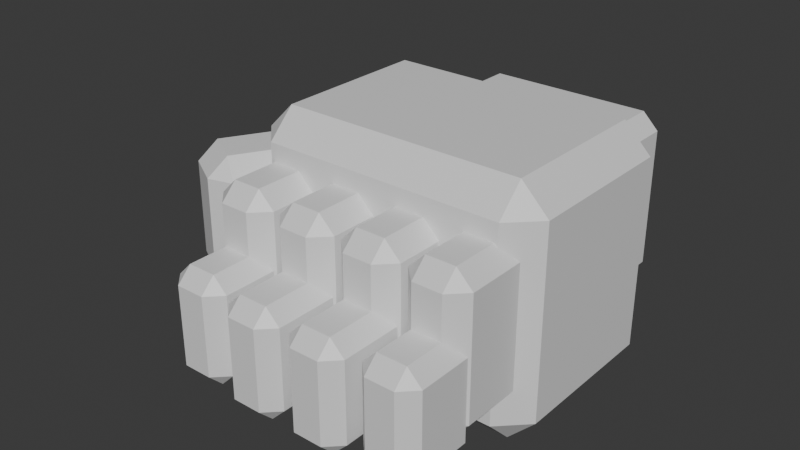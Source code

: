 # Source: StudentHand.blend  (saved by Blender 5.2.45; exported with 4.5.12 LTS)
import bpy
from mathutils import Matrix  # noqa: F401  (used for matrix-valued properties, if any)

bpy.ops.wm.read_factory_settings(use_empty=True)
scene = bpy.context.scene
scene.name = 'Scene'

# ---- collections
col_collection = bpy.data.collections.new('Collection'); scene.collection.children.link(col_collection)

# ---- materials (node trees are filled in below, after node groups)
mat_skin = bpy.data.materials.new('Skin')
mat_skin.diffuse_color = (0.57, 0.34, 0.24, 1.0)

# ---- material node trees
mat_skin.use_nodes = True; mat_skin.node_tree.nodes.clear()
_N = mat_skin.node_tree.nodes; _L = mat_skin.node_tree.links
n0 = _N.new('ShaderNodeBsdfPrincipled'); n0.name = 'Principled BSDF'; n0.location = (-200, 100)
n0.inputs[10].default_value = 0.005
n1 = _N.new('ShaderNodeOutputMaterial'); n1.name = 'Material Output'; n1.location = (200, 100)
_L.new(n0.outputs[0], n1.inputs[0])
n1.is_active_output = True

# ---- world
world_world = bpy.data.worlds.new('World'); scene.world = world_world
world_world.use_nodes = True; world_world.node_tree.nodes.clear()
_N = world_world.node_tree.nodes; _L = world_world.node_tree.links
n0 = _N.new('ShaderNodeOutputWorld'); n0.name = 'World Output'; n0.location = (200, 100)
n1 = _N.new('ShaderNodeBackground'); n1.name = 'Background'; n1.location = (-200, 100)
n1.inputs[0].default_value = (0.05088, 0.05088, 0.05088, 1.0)
_L.new(n1.outputs[0], n0.inputs[0])
n0.is_active_output = True
world_world.color = (0.05088, 0.05088, 0.05088)
world_world.sun_shadow_jitter_overblur = 0.0

# ---- meshes
me_cube_195 = bpy.data.meshes.new('Cube.195')
me_cube_195.from_pydata([(-0.335, -0.215, -0.335), (-0.335, -0.29, -0.26), (-0.41, -0.215, -0.26), (-0.335, -0.29, 0.26), (-0.335, -0.215, 0.335), (-0.41, -0.215, 0.26), (-0.335, 0.215, -0.335), (-0.41, 0.215, -0.26), (-0.335, 0.29, -0.26), (-0.335, 0.215, 0.335), (-0.335, 0.29, 0.26), (-0.41, 0.215, 0.26), (0.335, -0.215, -0.335), (0.41, -0.215, -0.26), (0.335, -0.29, -0.26), (0.335, -0.215, 0.335), (0.335, -0.29, 0.26), (0.41, -0.215, 0.26), (0.335, 0.215, -0.335), (0.335, 0.29, -0.26), (0.41, 0.215, -0.26), (0.335, 0.215, 0.335), (0.41, 0.215, 0.26), (0.335, 0.29, 0.26)], [], [(0, 1, 2), (3, 4, 5), (6, 7, 8), (9, 10, 11), (12, 13, 14), (15, 16, 17), (18, 19, 20), (21, 22, 23), (6, 0, 2, 7), (1, 3, 5, 2), (4, 9, 11, 5), (10, 8, 7, 11), (18, 6, 8, 19), (9, 21, 23, 10), (22, 20, 19, 23), (12, 18, 20, 13), (21, 15, 17, 22), (16, 14, 13, 17), (0, 12, 14, 1), (15, 4, 3, 16), (6, 18, 12, 0), (2, 5, 11, 7), (14, 16, 3, 1), (21, 9, 4, 15), (8, 10, 23, 19), (20, 22, 17, 13)])
_uv = me_cube_195.uv_layers.new(name='UVMap')
_uv.uv.foreach_set('vector', [0.1479, 0.7177, 0.1479, 0.75, 0.125, 0.7177, 0.597, 0.0, 0.625, 0.03233, 0.597, 0.03233, 0.1479, 0.5323, 0.125, 0.5323, 0.1479, 0.5, 0.625, 0.2361, 0.597, 0.2671, 0.597, 0.2177, 0.3521, 0.7177, 0.396, 0.7177, 0.3776, 0.7614, 0.6364, 0.7453, 0.597, 0.7729, 0.597, 0.7258, 0.3521, 0.5323, 0.3776, 0.4886, 0.396, 0.5323, 0.6364, 0.5047, 0.597, 0.5242, 0.597, 0.4771, 0.1479, 0.5323, 0.1479, 0.7177, 0.125, 0.7177, 0.125, 0.5323, 0.403, 0.0, 0.597, 0.0, 0.597, 0.03233, 0.403, 0.03233, 0.625, 0.03233, 0.625, 0.2361, 0.597, 0.2177, 0.597, 0.03233, 0.597, 0.2671, 0.403, 0.2729, 0.403, 0.2177, 0.597, 0.2177, 0.3521, 0.5323, 0.1479, 0.5323, 0.1479, 0.5, 0.3776, 0.4886, 0.625, 0.2361, 0.6364, 0.5047, 0.597, 0.4771, 0.597, 0.2671, 0.597, 0.5242, 0.396, 0.5323, 0.3776, 0.4886, 0.597, 0.4771, 0.3521, 0.7177, 0.3521, 0.5323, 0.396, 0.5323, 0.396, 0.7177, 0.6364, 0.5047, 0.6364, 0.7453, 0.597, 0.7258, 0.597, 0.5242, 0.597, 0.7729, 0.3776, 0.7614, 0.396, 0.7177, 0.597, 0.7258, 0.1479, 0.7177, 0.3521, 0.7177, 0.3776, 0.7614, 0.1479, 0.75, 0.6364, 0.7453, 0.625, 0.9771, 0.597, 0.9771, 0.597, 0.7729, 0.1479, 0.5323, 0.3521, 0.5323, 0.3521, 0.7177, 0.1479, 0.7177, 0.403, 0.03233, 0.597, 0.03233, 0.597, 0.2177, 0.403, 0.2177, 0.3776, 0.7614, 0.597, 0.7729, 0.597, 0.9771, 0.403, 0.9771, 0.6364, 0.5047, 0.8521, 0.5323, 0.8521, 0.7177, 0.6364, 0.7453, 0.403, 0.2729, 0.597, 0.2671, 0.597, 0.4771, 0.3776, 0.4886, 0.396, 0.5323, 0.597, 0.5242, 0.597, 0.7258, 0.396, 0.7177])
me_cube_195.materials.append(mat_skin)
me_cube_195.update()
me_cube_196 = bpy.data.meshes.new('Cube.196')
me_cube_196.from_pydata([(-0.23, -0.115, -0.24), (-0.23, -0.16, -0.195), (-0.275, -0.115, -0.195), (-0.23, -0.16, 0.195), (-0.23, -0.115, 0.24), (-0.275, -0.115, 0.195), (-0.23, 0.115, -0.24), (-0.275, 0.115, -0.195), (-0.23, 0.16, -0.195), (-0.23, 0.115, 0.24), (-0.23, 0.16, 0.195), (-0.275, 0.115, 0.195), (0.23, -0.115, -0.24), (0.275, -0.115, -0.195), (0.23, -0.16, -0.195), (0.23, -0.115, 0.24), (0.23, -0.16, 0.195), (0.275, -0.115, 0.195), (0.23, 0.115, -0.24), (0.23, 0.16, -0.195), (0.275, 0.115, -0.195), (0.23, 0.115, 0.24), (0.275, 0.115, 0.195), (0.23, 0.16, 0.195)], [], [(0, 1, 2), (3, 4, 5), (6, 7, 8), (9, 10, 11), (12, 13, 14), (15, 16, 17), (18, 19, 20), (21, 22, 23), (6, 0, 2, 7), (1, 3, 5, 2), (4, 9, 11, 5), (10, 8, 7, 11), (18, 6, 8, 19), (9, 21, 23, 10), (22, 20, 19, 23), (12, 18, 20, 13), (21, 15, 17, 22), (16, 14, 13, 17), (0, 12, 14, 1), (15, 4, 3, 16), (6, 18, 12, 0), (2, 5, 11, 7), (14, 16, 3, 1), (21, 9, 4, 15), (8, 10, 23, 19), (20, 22, 17, 13)])
_uv = me_cube_196.uv_layers.new(name='UVMap')
_uv.uv.foreach_set('vector', [0.1455, 0.7148, 0.1455, 0.75, 0.125, 0.7148, 0.6016, 0.0, 0.625, 0.03516, 0.6016, 0.03516, 0.1455, 0.5352, 0.125, 0.5352, 0.1455, 0.5, 0.625, 0.2334, 0.6016, 0.2653, 0.6016, 0.2148, 0.3545, 0.7148, 0.3926, 0.7148, 0.3765, 0.7602, 0.6352, 0.7426, 0.6016, 0.7705, 0.6016, 0.7236, 0.3545, 0.5352, 0.3765, 0.4898, 0.3926, 0.5352, 0.6352, 0.5074, 0.6016, 0.5264, 0.6016, 0.4795, 0.1455, 0.5352, 0.1455, 0.7148, 0.125, 0.7148, 0.125, 0.5352, 0.3984, 0.0, 0.6016, 0.0, 0.6016, 0.03516, 0.3984, 0.03516, 0.625, 0.03516, 0.625, 0.2334, 0.6016, 0.2148, 0.6016, 0.03516, 0.6016, 0.2653, 0.3984, 0.2705, 0.3984, 0.2148, 0.6016, 0.2148, 0.3545, 0.5352, 0.1455, 0.5352, 0.1455, 0.5, 0.3765, 0.4898, 0.625, 0.2334, 0.6352, 0.5074, 0.6016, 0.4795, 0.6016, 0.2653, 0.6016, 0.5264, 0.3926, 0.5352, 0.3765, 0.4898, 0.6016, 0.4795, 0.3545, 0.7148, 0.3545, 0.5352, 0.3926, 0.5352, 0.3926, 0.7148, 0.6352, 0.5074, 0.6352, 0.7426, 0.6016, 0.7236, 0.6016, 0.5264, 0.6016, 0.7705, 0.3765, 0.7602, 0.3926, 0.7148, 0.6016, 0.7236, 0.1455, 0.7148, 0.3545, 0.7148, 0.3765, 0.7602, 0.1455, 0.75, 0.6352, 0.7426, 0.625, 0.9795, 0.6016, 0.9795, 0.6016, 0.7705, 0.1455, 0.5352, 0.3545, 0.5352, 0.3545, 0.7148, 0.1455, 0.7148, 0.3984, 0.03516, 0.6016, 0.03516, 0.6016, 0.2148, 0.3984, 0.2148, 0.3765, 0.7602, 0.6016, 0.7705, 0.6016, 0.9795, 0.3984, 0.9795, 0.6352, 0.5074, 0.8545, 0.5352, 0.8545, 0.7148, 0.6352, 0.7426, 0.3984, 0.2705, 0.6016, 0.2653, 0.6016, 0.4795, 0.3765, 0.4898, 0.3926, 0.5352, 0.6016, 0.5264, 0.6016, 0.7236, 0.3926, 0.7148])
me_cube_196.materials.append(mat_skin)
me_cube_196.update()
me_cube_197 = bpy.data.meshes.new('Cube.197')
me_cube_197.from_pydata([(-0.04, -0.1, -0.21), (-0.04, -0.145, -0.165), (-0.085, -0.1, -0.165), (-0.04, -0.145, 0.165), (-0.04, -0.1, 0.21), (-0.085, -0.1, 0.165), (-0.04, 0.1, -0.21), (-0.085, 0.1, -0.165), (-0.04, 0.145, -0.165), (-0.04, 0.1, 0.21), (-0.04, 0.145, 0.165), (-0.085, 0.1, 0.165), (0.04, -0.1, -0.21), (0.085, -0.1, -0.165), (0.04, -0.145, -0.165), (0.04, -0.1, 0.21), (0.04, -0.145, 0.165), (0.085, -0.1, 0.165), (0.04, 0.1, -0.21), (0.04, 0.145, -0.165), (0.085, 0.1, -0.165), (0.04, 0.1, 0.21), (0.085, 0.1, 0.165), (0.04, 0.145, 0.165)], [], [(0, 1, 2), (3, 4, 5), (6, 7, 8), (9, 10, 11), (12, 13, 14), (15, 16, 17), (18, 19, 20), (21, 22, 23), (6, 0, 2, 7), (1, 3, 5, 2), (4, 9, 11, 5), (10, 8, 7, 11), (18, 6, 8, 19), (9, 21, 23, 10), (22, 20, 19, 23), (12, 18, 20, 13), (21, 15, 17, 22), (16, 14, 13, 17), (0, 12, 14, 1), (15, 4, 3, 16), (6, 18, 12, 0), (2, 5, 11, 7), (14, 16, 3, 1), (21, 9, 4, 15), (8, 10, 23, 19), (20, 22, 17, 13)])
_uv = me_cube_197.uv_layers.new(name='UVMap')
_uv.uv.foreach_set('vector', [0.1912, 0.7112, 0.1912, 0.75, 0.125, 0.7112, 0.5982, 0.0, 0.625, 0.03879, 0.5982, 0.03879, 0.1912, 0.5388, 0.125, 0.5388, 0.1912, 0.5, 0.625, 0.2462, 0.5982, 0.2996, 0.5982, 0.2112, 0.3088, 0.7112, 0.3951, 0.7112, 0.3553, 0.7831, 0.6581, 0.7637, 0.5982, 0.8162, 0.5982, 0.7209, 0.3088, 0.5388, 0.3553, 0.4669, 0.3951, 0.5388, 0.6581, 0.4863, 0.5982, 0.5291, 0.5982, 0.4338, 0.1912, 0.5388, 0.1912, 0.7112, 0.125, 0.7112, 0.125, 0.5388, 0.4018, 0.0, 0.5982, 0.0, 0.5982, 0.03879, 0.4018, 0.03879, 0.625, 0.03879, 0.625, 0.2462, 0.5982, 0.2112, 0.5982, 0.03879, 0.5982, 0.2996, 0.4018, 0.3162, 0.4018, 0.2112, 0.5982, 0.2112, 0.3088, 0.5388, 0.1912, 0.5388, 0.1912, 0.5, 0.3553, 0.4669, 0.625, 0.2462, 0.6581, 0.4863, 0.5982, 0.4338, 0.5982, 0.2996, 0.5982, 0.5291, 0.3951, 0.5388, 0.3553, 0.4669, 0.5982, 0.4338, 0.3088, 0.7112, 0.3088, 0.5388, 0.3951, 0.5388, 0.3951, 0.7112, 0.6581, 0.4863, 0.6581, 0.7637, 0.5982, 0.7209, 0.5982, 0.5291, 0.5982, 0.8162, 0.3553, 0.7831, 0.3951, 0.7112, 0.5982, 0.7209, 0.1912, 0.7112, 0.3088, 0.7112, 0.3553, 0.7831, 0.1912, 0.75, 0.6581, 0.7637, 0.625, 0.9338, 0.5982, 0.9338, 0.5982, 0.8162, 0.1912, 0.5388, 0.3088, 0.5388, 0.3088, 0.7112, 0.1912, 0.7112, 0.4018, 0.03879, 0.5982, 0.03879, 0.5982, 0.2112, 0.4018, 0.2112, 0.3553, 0.7831, 0.5982, 0.8162, 0.5982, 0.9338, 0.4018, 0.9338, 0.6581, 0.4863, 0.8088, 0.5388, 0.8088, 0.7112, 0.6581, 0.7637, 0.4018, 0.3162, 0.5982, 0.2996, 0.5982, 0.4338, 0.3553, 0.4669, 0.3951, 0.5388, 0.5982, 0.5291, 0.5982, 0.7209, 0.3951, 0.7112])
me_cube_197.materials.append(mat_skin)
me_cube_197.update()
me_cube_198 = bpy.data.meshes.new('Cube.198')
me_cube_198.from_pydata([(-0.04, -0.075, -0.15), (-0.04, -0.115, -0.11), (-0.08, -0.075, -0.11), (-0.04, -0.115, 0.11), (-0.04, -0.075, 0.15), (-0.08, -0.075, 0.11), (-0.04, 0.075, -0.15), (-0.08, 0.075, -0.11), (-0.04, 0.115, -0.11), (-0.04, 0.075, 0.15), (-0.04, 0.115, 0.11), (-0.08, 0.075, 0.11), (0.04, -0.075, -0.15), (0.08, -0.075, -0.11), (0.04, -0.115, -0.11), (0.04, -0.075, 0.15), (0.04, -0.115, 0.11), (0.08, -0.075, 0.11), (0.04, 0.075, -0.15), (0.04, 0.115, -0.11), (0.08, 0.075, -0.11), (0.04, 0.075, 0.15), (0.08, 0.075, 0.11), (0.04, 0.115, 0.11)], [], [(0, 1, 2), (3, 4, 5), (6, 7, 8), (9, 10, 11), (12, 13, 14), (15, 16, 17), (18, 19, 20), (21, 22, 23), (6, 0, 2, 7), (1, 3, 5, 2), (4, 9, 11, 5), (10, 8, 7, 11), (18, 6, 8, 19), (9, 21, 23, 10), (22, 20, 19, 23), (12, 18, 20, 13), (21, 15, 17, 22), (16, 14, 13, 17), (0, 12, 14, 1), (15, 4, 3, 16), (6, 18, 12, 0), (2, 5, 11, 7), (14, 16, 3, 1), (21, 9, 4, 15), (8, 10, 23, 19), (20, 22, 17, 13)])
_uv = me_cube_198.uv_layers.new(name='UVMap')
_uv.uv.foreach_set('vector', [0.1875, 0.7065, 0.1875, 0.75, 0.125, 0.7065, 0.5917, 0.0, 0.625, 0.04348, 0.5917, 0.04348, 0.1875, 0.5435, 0.125, 0.5435, 0.1875, 0.5, 0.625, 0.2418, 0.5917, 0.2969, 0.5917, 0.2065, 0.3125, 0.7065, 0.4, 0.7065, 0.3604, 0.7812, 0.6562, 0.7595, 0.5917, 0.8125, 0.5917, 0.7174, 0.3125, 0.5435, 0.3604, 0.4688, 0.4, 0.5435, 0.6562, 0.4905, 0.5917, 0.5326, 0.5917, 0.4375, 0.1875, 0.5435, 0.1875, 0.7065, 0.125, 0.7065, 0.125, 0.5435, 0.4083, 0.0, 0.5917, 0.0, 0.5917, 0.04348, 0.4083, 0.04348, 0.625, 0.04348, 0.625, 0.2418, 0.5917, 0.2065, 0.5917, 0.04348, 0.5917, 0.2969, 0.4083, 0.3125, 0.4083, 0.2065, 0.5917, 0.2065, 0.3125, 0.5435, 0.1875, 0.5435, 0.1875, 0.5, 0.3604, 0.4688, 0.625, 0.2418, 0.6562, 0.4905, 0.5917, 0.4375, 0.5917, 0.2969, 0.5917, 0.5326, 0.4, 0.5435, 0.3604, 0.4688, 0.5917, 0.4375, 0.3125, 0.7065, 0.3125, 0.5435, 0.4, 0.5435, 0.4, 0.7065, 0.6562, 0.4905, 0.6562, 0.7595, 0.5917, 0.7174, 0.5917, 0.5326, 0.5917, 0.8125, 0.3604, 0.7812, 0.4, 0.7065, 0.5917, 0.7174, 0.1875, 0.7065, 0.3125, 0.7065, 0.3604, 0.7812, 0.1875, 0.75, 0.6562, 0.7595, 0.625, 0.9375, 0.5917, 0.9375, 0.5917, 0.8125, 0.1875, 0.5435, 0.3125, 0.5435, 0.3125, 0.7065, 0.1875, 0.7065, 0.4083, 0.04348, 0.5917, 0.04348, 0.5917, 0.2065, 0.4083, 0.2065, 0.3604, 0.7812, 0.5917, 0.8125, 0.5917, 0.9375, 0.4083, 0.9375, 0.6562, 0.4905, 0.8125, 0.5435, 0.8125, 0.7065, 0.6562, 0.7595, 0.4083, 0.3125, 0.5917, 0.2969, 0.5917, 0.4375, 0.3604, 0.4688, 0.4, 0.5435, 0.5917, 0.5326, 0.5917, 0.7174, 0.4, 0.7065])
me_cube_198.materials.append(mat_skin)
me_cube_198.update()
me_cube_199 = bpy.data.meshes.new('Cube.199')
me_cube_199.from_pydata([(-0.04, -0.1, -0.21), (-0.04, -0.145, -0.165), (-0.085, -0.1, -0.165), (-0.04, -0.145, 0.165), (-0.04, -0.1, 0.21), (-0.085, -0.1, 0.165), (-0.04, 0.1, -0.21), (-0.085, 0.1, -0.165), (-0.04, 0.145, -0.165), (-0.04, 0.1, 0.21), (-0.04, 0.145, 0.165), (-0.085, 0.1, 0.165), (0.04, -0.1, -0.21), (0.085, -0.1, -0.165), (0.04, -0.145, -0.165), (0.04, -0.1, 0.21), (0.04, -0.145, 0.165), (0.085, -0.1, 0.165), (0.04, 0.1, -0.21), (0.04, 0.145, -0.165), (0.085, 0.1, -0.165), (0.04, 0.1, 0.21), (0.085, 0.1, 0.165), (0.04, 0.145, 0.165)], [], [(0, 1, 2), (3, 4, 5), (6, 7, 8), (9, 10, 11), (12, 13, 14), (15, 16, 17), (18, 19, 20), (21, 22, 23), (6, 0, 2, 7), (1, 3, 5, 2), (4, 9, 11, 5), (10, 8, 7, 11), (18, 6, 8, 19), (9, 21, 23, 10), (22, 20, 19, 23), (12, 18, 20, 13), (21, 15, 17, 22), (16, 14, 13, 17), (0, 12, 14, 1), (15, 4, 3, 16), (6, 18, 12, 0), (2, 5, 11, 7), (14, 16, 3, 1), (21, 9, 4, 15), (8, 10, 23, 19), (20, 22, 17, 13)])
_uv = me_cube_199.uv_layers.new(name='UVMap')
_uv.uv.foreach_set('vector', [0.1912, 0.7112, 0.1912, 0.75, 0.125, 0.7112, 0.5982, 0.0, 0.625, 0.03879, 0.5982, 0.03879, 0.1912, 0.5388, 0.125, 0.5388, 0.1912, 0.5, 0.625, 0.2462, 0.5982, 0.2996, 0.5982, 0.2112, 0.3088, 0.7112, 0.3951, 0.7112, 0.3553, 0.7831, 0.6581, 0.7637, 0.5982, 0.8162, 0.5982, 0.7209, 0.3088, 0.5388, 0.3553, 0.4669, 0.3951, 0.5388, 0.6581, 0.4863, 0.5982, 0.5291, 0.5982, 0.4338, 0.1912, 0.5388, 0.1912, 0.7112, 0.125, 0.7112, 0.125, 0.5388, 0.4018, 0.0, 0.5982, 0.0, 0.5982, 0.03879, 0.4018, 0.03879, 0.625, 0.03879, 0.625, 0.2462, 0.5982, 0.2112, 0.5982, 0.03879, 0.5982, 0.2996, 0.4018, 0.3162, 0.4018, 0.2112, 0.5982, 0.2112, 0.3088, 0.5388, 0.1912, 0.5388, 0.1912, 0.5, 0.3553, 0.4669, 0.625, 0.2462, 0.6581, 0.4863, 0.5982, 0.4338, 0.5982, 0.2996, 0.5982, 0.5291, 0.3951, 0.5388, 0.3553, 0.4669, 0.5982, 0.4338, 0.3088, 0.7112, 0.3088, 0.5388, 0.3951, 0.5388, 0.3951, 0.7112, 0.6581, 0.4863, 0.6581, 0.7637, 0.5982, 0.7209, 0.5982, 0.5291, 0.5982, 0.8162, 0.3553, 0.7831, 0.3951, 0.7112, 0.5982, 0.7209, 0.1912, 0.7112, 0.3088, 0.7112, 0.3553, 0.7831, 0.1912, 0.75, 0.6581, 0.7637, 0.625, 0.9338, 0.5982, 0.9338, 0.5982, 0.8162, 0.1912, 0.5388, 0.3088, 0.5388, 0.3088, 0.7112, 0.1912, 0.7112, 0.4018, 0.03879, 0.5982, 0.03879, 0.5982, 0.2112, 0.4018, 0.2112, 0.3553, 0.7831, 0.5982, 0.8162, 0.5982, 0.9338, 0.4018, 0.9338, 0.6581, 0.4863, 0.8088, 0.5388, 0.8088, 0.7112, 0.6581, 0.7637, 0.4018, 0.3162, 0.5982, 0.2996, 0.5982, 0.4338, 0.3553, 0.4669, 0.3951, 0.5388, 0.5982, 0.5291, 0.5982, 0.7209, 0.3951, 0.7112])
me_cube_199.materials.append(mat_skin)
me_cube_199.update()
me_cube_200 = bpy.data.meshes.new('Cube.200')
me_cube_200.from_pydata([(-0.04, -0.095, -0.15), (-0.04, -0.135, -0.11), (-0.08, -0.095, -0.11), (-0.04, -0.135, 0.11), (-0.04, -0.095, 0.15), (-0.08, -0.095, 0.11), (-0.04, 0.095, -0.15), (-0.08, 0.095, -0.11), (-0.04, 0.135, -0.11), (-0.04, 0.095, 0.15), (-0.04, 0.135, 0.11), (-0.08, 0.095, 0.11), (0.04, -0.095, -0.15), (0.08, -0.095, -0.11), (0.04, -0.135, -0.11), (0.04, -0.095, 0.15), (0.04, -0.135, 0.11), (0.08, -0.095, 0.11), (0.04, 0.095, -0.15), (0.04, 0.135, -0.11), (0.08, 0.095, -0.11), (0.04, 0.095, 0.15), (0.08, 0.095, 0.11), (0.04, 0.135, 0.11)], [], [(0, 1, 2), (3, 4, 5), (6, 7, 8), (9, 10, 11), (12, 13, 14), (15, 16, 17), (18, 19, 20), (21, 22, 23), (6, 0, 2, 7), (1, 3, 5, 2), (4, 9, 11, 5), (10, 8, 7, 11), (18, 6, 8, 19), (9, 21, 23, 10), (22, 20, 19, 23), (12, 18, 20, 13), (21, 15, 17, 22), (16, 14, 13, 17), (0, 12, 14, 1), (15, 4, 3, 16), (6, 18, 12, 0), (2, 5, 11, 7), (14, 16, 3, 1), (21, 9, 4, 15), (8, 10, 23, 19), (20, 22, 17, 13)])
_uv = me_cube_200.uv_layers.new(name='UVMap')
_uv.uv.foreach_set('vector', [0.1875, 0.713, 0.1875, 0.75, 0.125, 0.713, 0.5917, 0.0, 0.625, 0.03704, 0.5917, 0.03704, 0.1875, 0.537, 0.125, 0.537, 0.1875, 0.5, 0.625, 0.2461, 0.5917, 0.2969, 0.5917, 0.213, 0.3125, 0.713, 0.4, 0.713, 0.3604, 0.7812, 0.6562, 0.7627, 0.5917, 0.8125, 0.5917, 0.7222, 0.3125, 0.537, 0.3604, 0.4688, 0.4, 0.537, 0.6562, 0.4873, 0.5917, 0.5278, 0.5917, 0.4375, 0.1875, 0.537, 0.1875, 0.713, 0.125, 0.713, 0.125, 0.537, 0.4083, 0.0, 0.5917, 0.0, 0.5917, 0.03704, 0.4083, 0.03704, 0.625, 0.03704, 0.625, 0.2461, 0.5917, 0.213, 0.5917, 0.03704, 0.5917, 0.2969, 0.4083, 0.3125, 0.4083, 0.213, 0.5917, 0.213, 0.3125, 0.537, 0.1875, 0.537, 0.1875, 0.5, 0.3604, 0.4688, 0.625, 0.2461, 0.6562, 0.4873, 0.5917, 0.4375, 0.5917, 0.2969, 0.5917, 0.5278, 0.4, 0.537, 0.3604, 0.4688, 0.5917, 0.4375, 0.3125, 0.713, 0.3125, 0.537, 0.4, 0.537, 0.4, 0.713, 0.6562, 0.4873, 0.6562, 0.7627, 0.5917, 0.7222, 0.5917, 0.5278, 0.5917, 0.8125, 0.3604, 0.7812, 0.4, 0.713, 0.5917, 0.7222, 0.1875, 0.713, 0.3125, 0.713, 0.3604, 0.7812, 0.1875, 0.75, 0.6562, 0.7627, 0.625, 0.9375, 0.5917, 0.9375, 0.5917, 0.8125, 0.1875, 0.537, 0.3125, 0.537, 0.3125, 0.713, 0.1875, 0.713, 0.4083, 0.03704, 0.5917, 0.03704, 0.5917, 0.213, 0.4083, 0.213, 0.3604, 0.7812, 0.5917, 0.8125, 0.5917, 0.9375, 0.4083, 0.9375, 0.6562, 0.4873, 0.8125, 0.537, 0.8125, 0.713, 0.6562, 0.7627, 0.4083, 0.3125, 0.5917, 0.2969, 0.5917, 0.4375, 0.3604, 0.4688, 0.4, 0.537, 0.5917, 0.5278, 0.5917, 0.7222, 0.4, 0.713])
me_cube_200.materials.append(mat_skin)
me_cube_200.update()
me_cube_201 = bpy.data.meshes.new('Cube.201')
me_cube_201.from_pydata([(-0.04, -0.1, -0.21), (-0.04, -0.145, -0.165), (-0.085, -0.1, -0.165), (-0.04, -0.145, 0.165), (-0.04, -0.1, 0.21), (-0.085, -0.1, 0.165), (-0.04, 0.1, -0.21), (-0.085, 0.1, -0.165), (-0.04, 0.145, -0.165), (-0.04, 0.1, 0.21), (-0.04, 0.145, 0.165), (-0.085, 0.1, 0.165), (0.04, -0.1, -0.21), (0.085, -0.1, -0.165), (0.04, -0.145, -0.165), (0.04, -0.1, 0.21), (0.04, -0.145, 0.165), (0.085, -0.1, 0.165), (0.04, 0.1, -0.21), (0.04, 0.145, -0.165), (0.085, 0.1, -0.165), (0.04, 0.1, 0.21), (0.085, 0.1, 0.165), (0.04, 0.145, 0.165)], [], [(0, 1, 2), (3, 4, 5), (6, 7, 8), (9, 10, 11), (12, 13, 14), (15, 16, 17), (18, 19, 20), (21, 22, 23), (6, 0, 2, 7), (1, 3, 5, 2), (4, 9, 11, 5), (10, 8, 7, 11), (18, 6, 8, 19), (9, 21, 23, 10), (22, 20, 19, 23), (12, 18, 20, 13), (21, 15, 17, 22), (16, 14, 13, 17), (0, 12, 14, 1), (15, 4, 3, 16), (6, 18, 12, 0), (2, 5, 11, 7), (14, 16, 3, 1), (21, 9, 4, 15), (8, 10, 23, 19), (20, 22, 17, 13)])
_uv = me_cube_201.uv_layers.new(name='UVMap')
_uv.uv.foreach_set('vector', [0.1912, 0.7112, 0.1912, 0.75, 0.125, 0.7112, 0.5982, 0.0, 0.625, 0.03879, 0.5982, 0.03879, 0.1912, 0.5388, 0.125, 0.5388, 0.1912, 0.5, 0.625, 0.2462, 0.5982, 0.2996, 0.5982, 0.2112, 0.3088, 0.7112, 0.3951, 0.7112, 0.3553, 0.7831, 0.6581, 0.7637, 0.5982, 0.8162, 0.5982, 0.7209, 0.3088, 0.5388, 0.3553, 0.4669, 0.3951, 0.5388, 0.6581, 0.4863, 0.5982, 0.5291, 0.5982, 0.4338, 0.1912, 0.5388, 0.1912, 0.7112, 0.125, 0.7112, 0.125, 0.5388, 0.4018, 0.0, 0.5982, 0.0, 0.5982, 0.03879, 0.4018, 0.03879, 0.625, 0.03879, 0.625, 0.2462, 0.5982, 0.2112, 0.5982, 0.03879, 0.5982, 0.2996, 0.4018, 0.3162, 0.4018, 0.2112, 0.5982, 0.2112, 0.3088, 0.5388, 0.1912, 0.5388, 0.1912, 0.5, 0.3553, 0.4669, 0.625, 0.2462, 0.6581, 0.4863, 0.5982, 0.4338, 0.5982, 0.2996, 0.5982, 0.5291, 0.3951, 0.5388, 0.3553, 0.4669, 0.5982, 0.4338, 0.3088, 0.7112, 0.3088, 0.5388, 0.3951, 0.5388, 0.3951, 0.7112, 0.6581, 0.4863, 0.6581, 0.7637, 0.5982, 0.7209, 0.5982, 0.5291, 0.5982, 0.8162, 0.3553, 0.7831, 0.3951, 0.7112, 0.5982, 0.7209, 0.1912, 0.7112, 0.3088, 0.7112, 0.3553, 0.7831, 0.1912, 0.75, 0.6581, 0.7637, 0.625, 0.9338, 0.5982, 0.9338, 0.5982, 0.8162, 0.1912, 0.5388, 0.3088, 0.5388, 0.3088, 0.7112, 0.1912, 0.7112, 0.4018, 0.03879, 0.5982, 0.03879, 0.5982, 0.2112, 0.4018, 0.2112, 0.3553, 0.7831, 0.5982, 0.8162, 0.5982, 0.9338, 0.4018, 0.9338, 0.6581, 0.4863, 0.8088, 0.5388, 0.8088, 0.7112, 0.6581, 0.7637, 0.4018, 0.3162, 0.5982, 0.2996, 0.5982, 0.4338, 0.3553, 0.4669, 0.3951, 0.5388, 0.5982, 0.5291, 0.5982, 0.7209, 0.3951, 0.7112])
me_cube_201.materials.append(mat_skin)
me_cube_201.update()
me_cube_202 = bpy.data.meshes.new('Cube.202')
me_cube_202.from_pydata([(-0.04, -0.095, -0.15), (-0.04, -0.135, -0.11), (-0.08, -0.095, -0.11), (-0.04, -0.135, 0.11), (-0.04, -0.095, 0.15), (-0.08, -0.095, 0.11), (-0.04, 0.095, -0.15), (-0.08, 0.095, -0.11), (-0.04, 0.135, -0.11), (-0.04, 0.095, 0.15), (-0.04, 0.135, 0.11), (-0.08, 0.095, 0.11), (0.04, -0.095, -0.15), (0.08, -0.095, -0.11), (0.04, -0.135, -0.11), (0.04, -0.095, 0.15), (0.04, -0.135, 0.11), (0.08, -0.095, 0.11), (0.04, 0.095, -0.15), (0.04, 0.135, -0.11), (0.08, 0.095, -0.11), (0.04, 0.095, 0.15), (0.08, 0.095, 0.11), (0.04, 0.135, 0.11)], [], [(0, 1, 2), (3, 4, 5), (6, 7, 8), (9, 10, 11), (12, 13, 14), (15, 16, 17), (18, 19, 20), (21, 22, 23), (6, 0, 2, 7), (1, 3, 5, 2), (4, 9, 11, 5), (10, 8, 7, 11), (18, 6, 8, 19), (9, 21, 23, 10), (22, 20, 19, 23), (12, 18, 20, 13), (21, 15, 17, 22), (16, 14, 13, 17), (0, 12, 14, 1), (15, 4, 3, 16), (6, 18, 12, 0), (2, 5, 11, 7), (14, 16, 3, 1), (21, 9, 4, 15), (8, 10, 23, 19), (20, 22, 17, 13)])
_uv = me_cube_202.uv_layers.new(name='UVMap')
_uv.uv.foreach_set('vector', [0.1875, 0.713, 0.1875, 0.75, 0.125, 0.713, 0.5917, 0.0, 0.625, 0.03704, 0.5917, 0.03704, 0.1875, 0.537, 0.125, 0.537, 0.1875, 0.5, 0.625, 0.2461, 0.5917, 0.2969, 0.5917, 0.213, 0.3125, 0.713, 0.4, 0.713, 0.3604, 0.7812, 0.6562, 0.7627, 0.5917, 0.8125, 0.5917, 0.7222, 0.3125, 0.537, 0.3604, 0.4688, 0.4, 0.537, 0.6562, 0.4873, 0.5917, 0.5278, 0.5917, 0.4375, 0.1875, 0.537, 0.1875, 0.713, 0.125, 0.713, 0.125, 0.537, 0.4083, 0.0, 0.5917, 0.0, 0.5917, 0.03704, 0.4083, 0.03704, 0.625, 0.03704, 0.625, 0.2461, 0.5917, 0.213, 0.5917, 0.03704, 0.5917, 0.2969, 0.4083, 0.3125, 0.4083, 0.213, 0.5917, 0.213, 0.3125, 0.537, 0.1875, 0.537, 0.1875, 0.5, 0.3604, 0.4688, 0.625, 0.2461, 0.6562, 0.4873, 0.5917, 0.4375, 0.5917, 0.2969, 0.5917, 0.5278, 0.4, 0.537, 0.3604, 0.4688, 0.5917, 0.4375, 0.3125, 0.713, 0.3125, 0.537, 0.4, 0.537, 0.4, 0.713, 0.6562, 0.4873, 0.6562, 0.7627, 0.5917, 0.7222, 0.5917, 0.5278, 0.5917, 0.8125, 0.3604, 0.7812, 0.4, 0.713, 0.5917, 0.7222, 0.1875, 0.713, 0.3125, 0.713, 0.3604, 0.7812, 0.1875, 0.75, 0.6562, 0.7627, 0.625, 0.9375, 0.5917, 0.9375, 0.5917, 0.8125, 0.1875, 0.537, 0.3125, 0.537, 0.3125, 0.713, 0.1875, 0.713, 0.4083, 0.03704, 0.5917, 0.03704, 0.5917, 0.213, 0.4083, 0.213, 0.3604, 0.7812, 0.5917, 0.8125, 0.5917, 0.9375, 0.4083, 0.9375, 0.6562, 0.4873, 0.8125, 0.537, 0.8125, 0.713, 0.6562, 0.7627, 0.4083, 0.3125, 0.5917, 0.2969, 0.5917, 0.4375, 0.3604, 0.4688, 0.4, 0.537, 0.5917, 0.5278, 0.5917, 0.7222, 0.4, 0.713])
me_cube_202.materials.append(mat_skin)
me_cube_202.update()
me_cube_203 = bpy.data.meshes.new('Cube.203')
me_cube_203.from_pydata([(-0.04, -0.1, -0.21), (-0.04, -0.145, -0.165), (-0.085, -0.1, -0.165), (-0.04, -0.145, 0.165), (-0.04, -0.1, 0.21), (-0.085, -0.1, 0.165), (-0.04, 0.1, -0.21), (-0.085, 0.1, -0.165), (-0.04, 0.145, -0.165), (-0.04, 0.1, 0.21), (-0.04, 0.145, 0.165), (-0.085, 0.1, 0.165), (0.04, -0.1, -0.21), (0.085, -0.1, -0.165), (0.04, -0.145, -0.165), (0.04, -0.1, 0.21), (0.04, -0.145, 0.165), (0.085, -0.1, 0.165), (0.04, 0.1, -0.21), (0.04, 0.145, -0.165), (0.085, 0.1, -0.165), (0.04, 0.1, 0.21), (0.085, 0.1, 0.165), (0.04, 0.145, 0.165)], [], [(0, 1, 2), (3, 4, 5), (6, 7, 8), (9, 10, 11), (12, 13, 14), (15, 16, 17), (18, 19, 20), (21, 22, 23), (6, 0, 2, 7), (1, 3, 5, 2), (4, 9, 11, 5), (10, 8, 7, 11), (18, 6, 8, 19), (9, 21, 23, 10), (22, 20, 19, 23), (12, 18, 20, 13), (21, 15, 17, 22), (16, 14, 13, 17), (0, 12, 14, 1), (15, 4, 3, 16), (6, 18, 12, 0), (2, 5, 11, 7), (14, 16, 3, 1), (21, 9, 4, 15), (8, 10, 23, 19), (20, 22, 17, 13)])
_uv = me_cube_203.uv_layers.new(name='UVMap')
_uv.uv.foreach_set('vector', [0.1912, 0.7112, 0.1912, 0.75, 0.125, 0.7112, 0.5982, 0.0, 0.625, 0.03879, 0.5982, 0.03879, 0.1912, 0.5388, 0.125, 0.5388, 0.1912, 0.5, 0.625, 0.2462, 0.5982, 0.2996, 0.5982, 0.2112, 0.3088, 0.7112, 0.3951, 0.7112, 0.3553, 0.7831, 0.6581, 0.7637, 0.5982, 0.8162, 0.5982, 0.7209, 0.3088, 0.5388, 0.3553, 0.4669, 0.3951, 0.5388, 0.6581, 0.4863, 0.5982, 0.5291, 0.5982, 0.4338, 0.1912, 0.5388, 0.1912, 0.7112, 0.125, 0.7112, 0.125, 0.5388, 0.4018, 0.0, 0.5982, 0.0, 0.5982, 0.03879, 0.4018, 0.03879, 0.625, 0.03879, 0.625, 0.2462, 0.5982, 0.2112, 0.5982, 0.03879, 0.5982, 0.2996, 0.4018, 0.3162, 0.4018, 0.2112, 0.5982, 0.2112, 0.3088, 0.5388, 0.1912, 0.5388, 0.1912, 0.5, 0.3553, 0.4669, 0.625, 0.2462, 0.6581, 0.4863, 0.5982, 0.4338, 0.5982, 0.2996, 0.5982, 0.5291, 0.3951, 0.5388, 0.3553, 0.4669, 0.5982, 0.4338, 0.3088, 0.7112, 0.3088, 0.5388, 0.3951, 0.5388, 0.3951, 0.7112, 0.6581, 0.4863, 0.6581, 0.7637, 0.5982, 0.7209, 0.5982, 0.5291, 0.5982, 0.8162, 0.3553, 0.7831, 0.3951, 0.7112, 0.5982, 0.7209, 0.1912, 0.7112, 0.3088, 0.7112, 0.3553, 0.7831, 0.1912, 0.75, 0.6581, 0.7637, 0.625, 0.9338, 0.5982, 0.9338, 0.5982, 0.8162, 0.1912, 0.5388, 0.3088, 0.5388, 0.3088, 0.7112, 0.1912, 0.7112, 0.4018, 0.03879, 0.5982, 0.03879, 0.5982, 0.2112, 0.4018, 0.2112, 0.3553, 0.7831, 0.5982, 0.8162, 0.5982, 0.9338, 0.4018, 0.9338, 0.6581, 0.4863, 0.8088, 0.5388, 0.8088, 0.7112, 0.6581, 0.7637, 0.4018, 0.3162, 0.5982, 0.2996, 0.5982, 0.4338, 0.3553, 0.4669, 0.3951, 0.5388, 0.5982, 0.5291, 0.5982, 0.7209, 0.3951, 0.7112])
me_cube_203.materials.append(mat_skin)
me_cube_203.update()
me_cube_204 = bpy.data.meshes.new('Cube.204')
me_cube_204.from_pydata([(-0.04, -0.075, -0.15), (-0.04, -0.115, -0.11), (-0.08, -0.075, -0.11), (-0.04, -0.115, 0.11), (-0.04, -0.075, 0.15), (-0.08, -0.075, 0.11), (-0.04, 0.075, -0.15), (-0.08, 0.075, -0.11), (-0.04, 0.115, -0.11), (-0.04, 0.075, 0.15), (-0.04, 0.115, 0.11), (-0.08, 0.075, 0.11), (0.04, -0.075, -0.15), (0.08, -0.075, -0.11), (0.04, -0.115, -0.11), (0.04, -0.075, 0.15), (0.04, -0.115, 0.11), (0.08, -0.075, 0.11), (0.04, 0.075, -0.15), (0.04, 0.115, -0.11), (0.08, 0.075, -0.11), (0.04, 0.075, 0.15), (0.08, 0.075, 0.11), (0.04, 0.115, 0.11)], [], [(0, 1, 2), (3, 4, 5), (6, 7, 8), (9, 10, 11), (12, 13, 14), (15, 16, 17), (18, 19, 20), (21, 22, 23), (6, 0, 2, 7), (1, 3, 5, 2), (4, 9, 11, 5), (10, 8, 7, 11), (18, 6, 8, 19), (9, 21, 23, 10), (22, 20, 19, 23), (12, 18, 20, 13), (21, 15, 17, 22), (16, 14, 13, 17), (0, 12, 14, 1), (15, 4, 3, 16), (6, 18, 12, 0), (2, 5, 11, 7), (14, 16, 3, 1), (21, 9, 4, 15), (8, 10, 23, 19), (20, 22, 17, 13)])
_uv = me_cube_204.uv_layers.new(name='UVMap')
_uv.uv.foreach_set('vector', [0.1875, 0.7065, 0.1875, 0.75, 0.125, 0.7065, 0.5917, 0.0, 0.625, 0.04348, 0.5917, 0.04348, 0.1875, 0.5435, 0.125, 0.5435, 0.1875, 0.5, 0.625, 0.2418, 0.5917, 0.2969, 0.5917, 0.2065, 0.3125, 0.7065, 0.4, 0.7065, 0.3604, 0.7812, 0.6562, 0.7595, 0.5917, 0.8125, 0.5917, 0.7174, 0.3125, 0.5435, 0.3604, 0.4688, 0.4, 0.5435, 0.6562, 0.4905, 0.5917, 0.5326, 0.5917, 0.4375, 0.1875, 0.5435, 0.1875, 0.7065, 0.125, 0.7065, 0.125, 0.5435, 0.4083, 0.0, 0.5917, 0.0, 0.5917, 0.04348, 0.4083, 0.04348, 0.625, 0.04348, 0.625, 0.2418, 0.5917, 0.2065, 0.5917, 0.04348, 0.5917, 0.2969, 0.4083, 0.3125, 0.4083, 0.2065, 0.5917, 0.2065, 0.3125, 0.5435, 0.1875, 0.5435, 0.1875, 0.5, 0.3604, 0.4688, 0.625, 0.2418, 0.6562, 0.4905, 0.5917, 0.4375, 0.5917, 0.2969, 0.5917, 0.5326, 0.4, 0.5435, 0.3604, 0.4688, 0.5917, 0.4375, 0.3125, 0.7065, 0.3125, 0.5435, 0.4, 0.5435, 0.4, 0.7065, 0.6562, 0.4905, 0.6562, 0.7595, 0.5917, 0.7174, 0.5917, 0.5326, 0.5917, 0.8125, 0.3604, 0.7812, 0.4, 0.7065, 0.5917, 0.7174, 0.1875, 0.7065, 0.3125, 0.7065, 0.3604, 0.7812, 0.1875, 0.75, 0.6562, 0.7595, 0.625, 0.9375, 0.5917, 0.9375, 0.5917, 0.8125, 0.1875, 0.5435, 0.3125, 0.5435, 0.3125, 0.7065, 0.1875, 0.7065, 0.4083, 0.04348, 0.5917, 0.04348, 0.5917, 0.2065, 0.4083, 0.2065, 0.3604, 0.7812, 0.5917, 0.8125, 0.5917, 0.9375, 0.4083, 0.9375, 0.6562, 0.4905, 0.8125, 0.5435, 0.8125, 0.7065, 0.6562, 0.7595, 0.4083, 0.3125, 0.5917, 0.2969, 0.5917, 0.4375, 0.3604, 0.4688, 0.4, 0.5435, 0.5917, 0.5326, 0.5917, 0.7174, 0.4, 0.7065])
me_cube_204.materials.append(mat_skin)
me_cube_204.update()
me_cube_205 = bpy.data.meshes.new('Cube.205')
me_cube_205.from_pydata([(-0.06, -0.17, -0.19), (-0.06, -0.225, -0.135), (-0.115, -0.17, -0.135), (-0.06, -0.225, 0.135), (-0.06, -0.17, 0.19), (-0.115, -0.17, 0.135), (-0.06, 0.17, -0.19), (-0.115, 0.17, -0.135), (-0.06, 0.225, -0.135), (-0.06, 0.17, 0.19), (-0.06, 0.225, 0.135), (-0.115, 0.17, 0.135), (0.06, -0.17, -0.19), (0.115, -0.17, -0.135), (0.06, -0.225, -0.135), (0.06, -0.17, 0.19), (0.06, -0.225, 0.135), (0.115, -0.17, 0.135), (0.06, 0.17, -0.19), (0.06, 0.225, -0.135), (0.115, 0.17, -0.135), (0.06, 0.17, 0.19), (0.115, 0.17, 0.135), (0.06, 0.225, 0.135)], [], [(0, 1, 2), (3, 4, 5), (6, 7, 8), (9, 10, 11), (12, 13, 14), (15, 16, 17), (18, 19, 20), (21, 22, 23), (6, 0, 2, 7), (1, 3, 5, 2), (4, 9, 11, 5), (10, 8, 7, 11), (18, 6, 8, 19), (9, 21, 23, 10), (22, 20, 19, 23), (12, 18, 20, 13), (21, 15, 17, 22), (16, 14, 13, 17), (0, 12, 14, 1), (15, 4, 3, 16), (6, 18, 12, 0), (2, 5, 11, 7), (14, 16, 3, 1), (21, 9, 4, 15), (8, 10, 23, 19), (20, 22, 17, 13)])
_uv = me_cube_205.uv_layers.new(name='UVMap')
_uv.uv.foreach_set('vector', [0.1848, 0.7194, 0.1848, 0.75, 0.125, 0.7194, 0.5888, 0.0, 0.625, 0.03056, 0.5888, 0.03056, 0.1848, 0.5306, 0.125, 0.5306, 0.1848, 0.5, 0.625, 0.2496, 0.5888, 0.2948, 0.5888, 0.2194, 0.3152, 0.7194, 0.4021, 0.7194, 0.3632, 0.7799, 0.6549, 0.7646, 0.5888, 0.8098, 0.5888, 0.7271, 0.3152, 0.5306, 0.3632, 0.4701, 0.4021, 0.5306, 0.6549, 0.4854, 0.5888, 0.5229, 0.5888, 0.4402, 0.1848, 0.5306, 0.1848, 0.7194, 0.125, 0.7194, 0.125, 0.5306, 0.4112, 0.0, 0.5888, 0.0, 0.5888, 0.03056, 0.4112, 0.03056, 0.625, 0.03056, 0.625, 0.2496, 0.5888, 0.2194, 0.5888, 0.03056, 0.5888, 0.2948, 0.4112, 0.3098, 0.4112, 0.2194, 0.5888, 0.2194, 0.3152, 0.5306, 0.1848, 0.5306, 0.1848, 0.5, 0.3632, 0.4701, 0.625, 0.2496, 0.6549, 0.4854, 0.5888, 0.4402, 0.5888, 0.2948, 0.5888, 0.5229, 0.4021, 0.5306, 0.3632, 0.4701, 0.5888, 0.4402, 0.3152, 0.7194, 0.3152, 0.5306, 0.4021, 0.5306, 0.4021, 0.7194, 0.6549, 0.4854, 0.6549, 0.7646, 0.5888, 0.7271, 0.5888, 0.5229, 0.5888, 0.8098, 0.3632, 0.7799, 0.4021, 0.7194, 0.5888, 0.7271, 0.1848, 0.7194, 0.3152, 0.7194, 0.3632, 0.7799, 0.1848, 0.75, 0.6549, 0.7646, 0.625, 0.9402, 0.5888, 0.9402, 0.5888, 0.8098, 0.1848, 0.5306, 0.3152, 0.5306, 0.3152, 0.7194, 0.1848, 0.7194, 0.4112, 0.03056, 0.5888, 0.03056, 0.5888, 0.2194, 0.4112, 0.2194, 0.3632, 0.7799, 0.5888, 0.8098, 0.5888, 0.9402, 0.4112, 0.9402, 0.6549, 0.4854, 0.8152, 0.5306, 0.8152, 0.7194, 0.6549, 0.7646, 0.4112, 0.3098, 0.5888, 0.2948, 0.5888, 0.4402, 0.3632, 0.4701, 0.4021, 0.5306, 0.5888, 0.5229, 0.5888, 0.7271, 0.4021, 0.7194])
me_cube_205.materials.append(mat_skin)
me_cube_205.update()

# ---- objects
ob_palm = bpy.data.objects.new('Palm', me_cube_195)
ob_wrist = bpy.data.objects.new('Wrist', me_cube_196)
ob_knuckle = bpy.data.objects.new('Knuckle', me_cube_197)
ob_finger = bpy.data.objects.new('Finger', me_cube_198)
ob_knuckle_001 = bpy.data.objects.new('Knuckle.001', me_cube_199)
ob_finger_001 = bpy.data.objects.new('Finger.001', me_cube_200)
ob_knuckle_002 = bpy.data.objects.new('Knuckle.002', me_cube_201)
ob_finger_002 = bpy.data.objects.new('Finger.002', me_cube_202)
ob_knuckle_003 = bpy.data.objects.new('Knuckle.003', me_cube_203)
ob_finger_003 = bpy.data.objects.new('Finger.003', me_cube_204)
ob_thumb = bpy.data.objects.new('Thumb', me_cube_205)

# ---- transforms, parenting, visibility, modifiers, constraints
ob_palm.location = (0.0, 0.0, 0.0)
ob_wrist.location = (0.0, 0.4, 0.0)
ob_knuckle.location = (-0.285, -0.32, 0.0)
ob_finger.location = (-0.285, -0.5, -0.1)
ob_knuckle_001.location = (-0.095, -0.32, 0.0)
ob_finger_001.location = (-0.095, -0.5, -0.1)
ob_knuckle_002.location = (0.095, -0.32, 0.0)
ob_finger_002.location = (0.095, -0.5, -0.1)
ob_knuckle_003.location = (0.285, -0.32, 0.0)
ob_finger_003.location = (0.285, -0.5, -0.1)
ob_thumb.location = (-0.48, -0.1, -0.02)
ob_thumb.rotation_euler = (0.0, 0.0, -0.5236)

# ---- collection membership
col_collection.objects.link(ob_palm)
col_collection.objects.link(ob_wrist)
col_collection.objects.link(ob_knuckle)
col_collection.objects.link(ob_finger)
col_collection.objects.link(ob_knuckle_001)
col_collection.objects.link(ob_finger_001)
col_collection.objects.link(ob_knuckle_002)
col_collection.objects.link(ob_finger_002)
col_collection.objects.link(ob_knuckle_003)
col_collection.objects.link(ob_finger_003)
col_collection.objects.link(ob_thumb)

# ---- scene / render settings (as saved in the file)
scene.frame_start = 1; scene.frame_end = 250; scene.frame_set(1)
scene.render.engine = 'BLENDER_EEVEE_NEXT'
scene.render.bake_bias = 0.0
scene.render.bake_samples = 0
scene.render.compositor_device = 'GPU'
scene.eevee.use_volume_custom_range = False
scene.eevee.fast_gi_thickness_near = 0.1
scene.eevee.fast_gi_thickness_far = 0.0
scene.eevee.ray_tracing_options.screen_trace_thickness = 0.1
bpy.context.view_layer.update()

# ---- added for rendering (the .blend has no active camera and no usable light): camera, sun
cam_auto = bpy.data.cameras.new('AutoCamera')
cam_auto.lens = 50.0
cam_auto.sensor_width = 36.0
cam_auto.clip_end = 1000.0
ob_auto_camera = bpy.data.objects.new('AutoCamera', cam_auto)
scene.collection.objects.link(ob_auto_camera)
ob_auto_camera.location = (1.48575, -1.98966, 1.30144)
ob_auto_camera.rotation_euler = (1.09748, -7.21219e-08, 0.694738)
scene.camera = ob_auto_camera
light_auto_sun = bpy.data.lights.new('AutoSun', 'SUN')
light_auto_sun.energy = 3.0
light_auto_sun.angle = 0.0523599
ob_auto_sun = bpy.data.objects.new('AutoSun', light_auto_sun)
scene.collection.objects.link(ob_auto_sun)
ob_auto_sun.rotation_euler = (0.872665, 0.174533, 0.523599)
bpy.context.view_layer.update()

